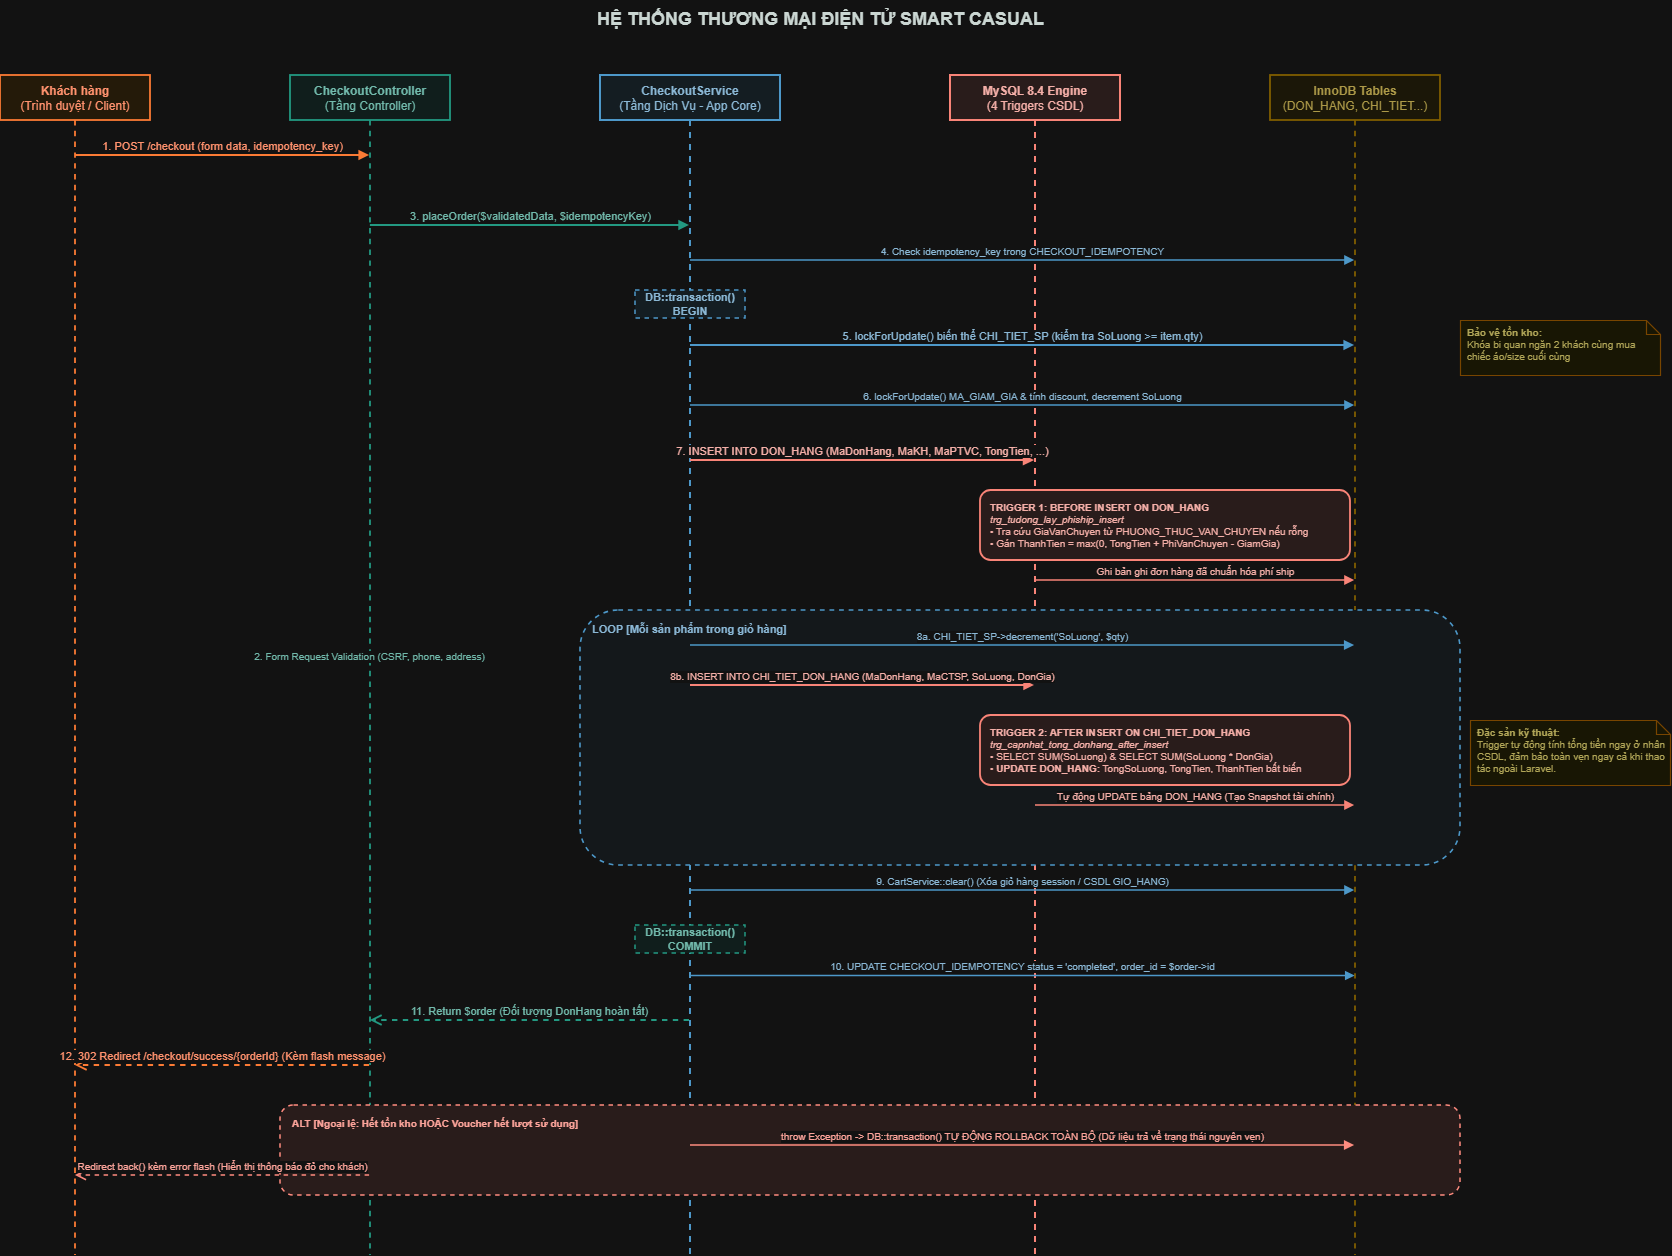

The diagram above was exported from draw.io. Its source (the exported page's mxGraphModel, read from the mxfile embedded in the PNG):
<mxGraphModel dx="2191" dy="1348" grid="1" gridSize="10" guides="1" tooltips="1" connect="1" arrows="1" fold="1" page="1" pageScale="1" pageWidth="1800" pageHeight="1400" math="0" shadow="0">
  <root>
    <mxCell id="0" />
    <mxCell id="1" parent="0" />
    <mxCell id="title_box" parent="1" style="text;html=1;align=center;verticalAlign=middle;resizable=0;points=[];autosize=1;strokeColor=none;fillColor=none;fontSize=18;fontColor=#14221D;fontFamily=Helvetica;" value="&lt;b&gt;HỆ THỐNG THƯƠNG MẠI ĐIỆN TỬ SMART CASUAL&lt;/b&gt;&lt;div&gt;&lt;br/&gt;&lt;/div&gt;" vertex="1">
      <mxGeometry height="60" width="470" x="665" y="15" as="geometry" />
    </mxCell>
    <mxCell id="p_client" parent="1" style="shape=umlLifeline;perimeter=lifelinePerimeter;whiteSpace=wrap;html=1;container=1;collapsible=0;recursiveResize=0;outlineConnect=0;size=45;fillColor=#FFF3E0;strokeColor=#E65100;strokeWidth=1.8;fontColor=#BF360C;fontSize=12;" value="&lt;b&gt;Khách hàng&lt;/b&gt;&lt;br&gt;(Trình duyệt / Client)" vertex="1">
      <mxGeometry height="1180" width="150" x="80" y="90" as="geometry" />
    </mxCell>
    <mxCell id="p_controller" parent="1" style="shape=umlLifeline;perimeter=lifelinePerimeter;whiteSpace=wrap;html=1;container=1;collapsible=0;recursiveResize=0;outlineConnect=0;size=45;fillColor=#E8F8F5;strokeColor=#16A085;strokeWidth=1.8;fontColor=#0E6251;fontSize=12;" value="&lt;b&gt;CheckoutController&lt;/b&gt;&lt;br&gt;(Tầng Controller)" vertex="1">
      <mxGeometry height="1180" width="160" x="370" y="90" as="geometry" />
    </mxCell>
    <mxCell id="p_service" parent="1" style="shape=umlLifeline;perimeter=lifelinePerimeter;whiteSpace=wrap;html=1;container=1;collapsible=0;recursiveResize=0;outlineConnect=0;size=45;fillColor=#EBF5FB;strokeColor=#2980B9;strokeWidth=2;fontColor=#1B4F72;fontSize=12;" value="&lt;b&gt;CheckoutService&lt;/b&gt;&lt;br&gt;(Tầng Dịch Vụ - App Core)" vertex="1">
      <mxGeometry height="1180" width="180" x="680" y="90" as="geometry" />
    </mxCell>
    <mxCell id="p_triggers" parent="1" style="shape=umlLifeline;perimeter=lifelinePerimeter;whiteSpace=wrap;html=1;container=1;collapsible=0;recursiveResize=0;outlineConnect=0;size=45;fillColor=#FDEDEC;strokeColor=#CB4335;strokeWidth=2;fontColor=#78281F;fontSize=12;" value="&lt;b&gt;MySQL 8.4 Engine&lt;/b&gt;&lt;br&gt;(4 Triggers CSDL)" vertex="1">
      <mxGeometry height="1180" width="170" x="1030" y="90" as="geometry" />
    </mxCell>
    <mxCell id="p_tables" parent="1" style="shape=umlLifeline;perimeter=lifelinePerimeter;whiteSpace=wrap;html=1;container=1;collapsible=0;recursiveResize=0;outlineConnect=0;size=45;fillColor=#FEF9E7;strokeColor=#D4AC0D;strokeWidth=1.8;fontColor=#7D6608;fontSize=12;" value="&lt;b&gt;InnoDB Tables&lt;/b&gt;&lt;br&gt;(DON_HANG, CHI_TIET...)" vertex="1">
      <mxGeometry height="1180" width="170" x="1350" y="90" as="geometry" />
    </mxCell>
    <mxCell id="msg_1" edge="1" parent="1" source="p_client" style="html=1;verticalAlign=bottom;endArrow=block;edgeStyle=orthogonalEdgeStyle;strokeColor=#E65100;strokeWidth=1.8;fontColor=#BF360C;fontSize=11;" target="p_controller" value="1. POST /checkout (form data, idempotency_key)">
      <mxGeometry relative="1" as="geometry">
        <mxPoint as="offset" />
        <Array as="points">
          <mxPoint x="250" y="170" />
          <mxPoint x="250" y="170" />
        </Array>
      </mxGeometry>
    </mxCell>
    <mxCell id="msg_2" edge="1" parent="1" source="p_controller" style="html=1;verticalAlign=bottom;endArrow=block;edgeStyle=orthogonalEdgeStyle;strokeColor=#16A085;strokeWidth=1.4;fontColor=#0E6251;fontSize=10;" target="p_controller" value="2. Form Request Validation (CSRF, phone, address)">
      <mxGeometry relative="1" as="geometry">
        <Array as="points">
          <mxPoint x="480" y="195" />
          <mxPoint x="500" y="195" />
          <mxPoint x="500" y="215" />
          <mxPoint x="455" y="215" />
        </Array>
      </mxGeometry>
    </mxCell>
    <mxCell id="msg_3" edge="1" parent="1" source="p_controller" style="html=1;verticalAlign=bottom;endArrow=block;edgeStyle=orthogonalEdgeStyle;strokeColor=#16A085;strokeWidth=1.8;fontColor=#0E6251;fontSize=11;" target="p_service" value="3. placeOrder($validatedData, $idempotencyKey)">
      <mxGeometry relative="1" as="geometry">
        <Array as="points">
          <mxPoint x="600" y="240" />
          <mxPoint x="600" y="240" />
        </Array>
      </mxGeometry>
    </mxCell>
    <mxCell id="msg_4" edge="1" parent="1" source="p_service" style="html=1;verticalAlign=bottom;endArrow=block;edgeStyle=orthogonalEdgeStyle;strokeColor=#2980B9;strokeWidth=1.5;fontColor=#1B4F72;fontSize=10;" target="p_tables" value="4. Check idempotency_key trong CHECKOUT_IDEMPOTENCY">
      <mxGeometry relative="1" as="geometry">
        <Array as="points">
          <mxPoint x="1100" y="275" />
          <mxPoint x="1100" y="275" />
        </Array>
      </mxGeometry>
    </mxCell>
    <mxCell id="box_trans" parent="1" style="shape=rect;html=1;whiteSpace=wrap;dashed=1;strokeColor=#2980B9;strokeWidth=1.5;fillColor=#EBF5FB;fontColor=#1B4F72;fontSize=11;align=center;" value="&lt;b&gt;DB::transaction() BEGIN&lt;/b&gt;" vertex="1">
      <mxGeometry height="28" width="110" x="715" y="305" as="geometry" />
    </mxCell>
    <mxCell id="msg_6" edge="1" parent="1" source="p_service" style="html=1;verticalAlign=bottom;endArrow=block;edgeStyle=orthogonalEdgeStyle;strokeColor=#2980B9;strokeWidth=1.8;fontColor=#1B4F72;fontSize=11;" target="p_tables" value="5. lockForUpdate() biến thể CHI_TIET_SP (kiểm tra SoLuong &gt;= item.qty)">
      <mxGeometry relative="1" as="geometry">
        <Array as="points">
          <mxPoint x="1100" y="360" />
          <mxPoint x="1100" y="360" />
        </Array>
      </mxGeometry>
    </mxCell>
    <mxCell id="note_lock" parent="1" style="shape=note;whiteSpace=wrap;html=1;size=14;verticalAlign=top;align=left;spacingLeft=5;fillColor=#FFFDE7;strokeColor=#FBC02D;strokeWidth=1.2;fontSize=10;fontColor=#685B00;" value="&lt;b&gt;Bảo vệ tồn kho:&lt;/b&gt;&lt;br&gt;Khóa bi quan ngăn 2 khách cùng mua chiếc áo/size cuối cùng" vertex="1">
      <mxGeometry height="55" width="200" x="1540" y="335" as="geometry" />
    </mxCell>
    <mxCell id="msg_7" edge="1" parent="1" source="p_service" style="html=1;verticalAlign=bottom;endArrow=block;edgeStyle=orthogonalEdgeStyle;strokeColor=#2980B9;strokeWidth=1.5;fontColor=#1B4F72;fontSize=10;" target="p_tables" value="6. lockForUpdate() MA_GIAM_GIA &amp; tính discount, decrement SoLuong">
      <mxGeometry relative="1" as="geometry">
        <Array as="points">
          <mxPoint x="1100" y="420" />
          <mxPoint x="1100" y="420" />
        </Array>
      </mxGeometry>
    </mxCell>
    <mxCell id="msg_8" edge="1" parent="1" source="p_service" style="html=1;verticalAlign=bottom;endArrow=block;edgeStyle=orthogonalEdgeStyle;strokeColor=#CB4335;strokeWidth=2;fontColor=#78281F;fontSize=11;" target="p_triggers" value="7. INSERT INTO DON_HANG (MaDonHang, MaKH, MaPTVC, TongTien, ...)">
      <mxGeometry relative="1" as="geometry">
        <Array as="points">
          <mxPoint x="940" y="475" />
          <mxPoint x="940" y="475" />
        </Array>
      </mxGeometry>
    </mxCell>
    <mxCell id="trg_1" parent="1" style="shape=rect;html=1;whiteSpace=wrap;dashed=0;strokeColor=#CB4335;strokeWidth=1.8;fillColor=#FDEDEC;fontColor=#78281F;fontSize=10;align=left;spacingLeft=8;rounded=1;" value="&lt;b&gt;TRIGGER 1: BEFORE INSERT ON DON_HANG&lt;/b&gt;&lt;br&gt;&lt;i&gt;trg_tudong_lay_phiship_insert&lt;/i&gt;&lt;br&gt;• Tra cứu GiaVanChuyen từ PHUONG_THUC_VAN_CHUYEN nếu rỗng&lt;br&gt;• Gán ThanhTien = max(0, TongTien + PhiVanChuyen - GiamGia)" vertex="1">
      <mxGeometry height="70" width="370" x="1060" y="505" as="geometry" />
    </mxCell>
    <mxCell id="msg_trg1_write" edge="1" parent="1" source="p_triggers" style="html=1;verticalAlign=bottom;endArrow=block;edgeStyle=orthogonalEdgeStyle;strokeColor=#CB4335;strokeWidth=1.5;fontColor=#78281F;fontSize=10;" target="p_tables" value="Ghi bản ghi đơn hàng đã chuẩn hóa phí ship">
      <mxGeometry relative="1" as="geometry">
        <Array as="points">
          <mxPoint x="1270" y="595" />
          <mxPoint x="1270" y="595" />
        </Array>
      </mxGeometry>
    </mxCell>
    <mxCell id="frame_loop" parent="1" style="shape=rect;html=1;whiteSpace=wrap;dashed=1;strokeColor=#2980B9;strokeWidth=1.6;fillColor=#F4F9FD;verticalAlign=top;align=left;spacingLeft=10;spacingTop=6;rounded=1;fontColor=#1B4F72;fontSize=11;" value="&lt;b&gt;LOOP [Mỗi sản phẩm trong giỏ hàng]&lt;/b&gt;" vertex="1">
      <mxGeometry height="255" width="880" x="660" y="625" as="geometry" />
    </mxCell>
    <mxCell id="msg_9a" edge="1" parent="1" source="p_service" style="html=1;verticalAlign=bottom;endArrow=block;edgeStyle=orthogonalEdgeStyle;strokeColor=#2980B9;strokeWidth=1.6;fontColor=#1B4F72;fontSize=10;" target="p_tables" value="8a. CHI_TIET_SP-&gt;decrement('SoLuong', $qty)">
      <mxGeometry relative="1" as="geometry">
        <Array as="points">
          <mxPoint x="1100" y="660" />
          <mxPoint x="1100" y="660" />
        </Array>
      </mxGeometry>
    </mxCell>
    <mxCell id="msg_9b" edge="1" parent="1" source="p_service" style="html=1;verticalAlign=bottom;endArrow=block;edgeStyle=orthogonalEdgeStyle;strokeColor=#CB4335;strokeWidth=1.8;fontColor=#78281F;fontSize=10;" target="p_triggers" value="8b. INSERT INTO CHI_TIET_DON_HANG (MaDonHang, MaCTSP, SoLuong, DonGia)">
      <mxGeometry relative="1" as="geometry">
        <Array as="points">
          <mxPoint x="940" y="700" />
          <mxPoint x="940" y="700" />
        </Array>
      </mxGeometry>
    </mxCell>
    <mxCell id="trg_2" parent="1" style="shape=rect;html=1;whiteSpace=wrap;dashed=0;strokeColor=#CB4335;strokeWidth=1.8;fillColor=#FDEDEC;fontColor=#78281F;fontSize=10;align=left;spacingLeft=8;rounded=1;" value="&lt;b&gt;TRIGGER 2: AFTER INSERT ON CHI_TIET_DON_HANG&lt;/b&gt;&lt;br&gt;&lt;i&gt;trg_capnhat_tong_donhang_after_insert&lt;/i&gt;&lt;br&gt;• SELECT SUM(SoLuong) &amp; SELECT SUM(SoLuong * DonGia)&lt;br&gt;• &lt;b&gt;UPDATE DON_HANG:&lt;/b&gt; TongSoLuong, TongTien, ThanhTien bất biến" vertex="1">
      <mxGeometry height="70" width="370" x="1060" y="730" as="geometry" />
    </mxCell>
    <mxCell id="msg_trg2_update" edge="1" parent="1" source="p_triggers" style="html=1;verticalAlign=bottom;endArrow=block;edgeStyle=orthogonalEdgeStyle;strokeColor=#CB4335;strokeWidth=1.5;fontColor=#78281F;fontSize=10;" target="p_tables" value="Tự động UPDATE bảng DON_HANG (Tạo Snapshot tài chính)">
      <mxGeometry relative="1" as="geometry">
        <Array as="points">
          <mxPoint x="1270" y="820" />
          <mxPoint x="1270" y="820" />
        </Array>
      </mxGeometry>
    </mxCell>
    <mxCell id="note_snapshot" parent="1" style="shape=note;whiteSpace=wrap;html=1;size=14;verticalAlign=top;align=left;spacingLeft=5;fillColor=#FFFDE7;strokeColor=#FBC02D;strokeWidth=1.2;fontSize=10;fontColor=#685B00;" value="&lt;b&gt;Đặc sản kỹ thuật:&lt;/b&gt;&lt;br&gt;Trigger tự động tính tổng tiền ngay ở nhân CSDL, đảm bảo toàn vẹn ngay cả khi thao tác ngoài Laravel." vertex="1">
      <mxGeometry height="65" width="200" x="1550" y="735" as="geometry" />
    </mxCell>
    <mxCell id="msg_10" edge="1" parent="1" source="p_service" style="html=1;verticalAlign=bottom;endArrow=block;edgeStyle=orthogonalEdgeStyle;strokeColor=#2980B9;strokeWidth=1.5;fontColor=#1B4F72;fontSize=10;" target="p_tables" value="9. CartService::clear() (Xóa giỏ hàng session / CSDL GIO_HANG)">
      <mxGeometry relative="1" as="geometry">
        <Array as="points">
          <mxPoint x="1100" y="905" />
          <mxPoint x="1100" y="905" />
        </Array>
      </mxGeometry>
    </mxCell>
    <mxCell id="box_commit" parent="1" style="shape=rect;html=1;whiteSpace=wrap;dashed=1;strokeColor=#16A085;strokeWidth=1.5;fillColor=#E8F8F5;fontColor=#0E6251;fontSize=11;align=center;" value="&lt;b&gt;DB::transaction() COMMIT&lt;/b&gt;" vertex="1">
      <mxGeometry height="28" width="110" x="715" y="940" as="geometry" />
    </mxCell>
    <mxCell id="msg_12" edge="1" parent="1" source="p_service" style="html=1;verticalAlign=bottom;endArrow=block;edgeStyle=orthogonalEdgeStyle;strokeColor=#2980B9;strokeWidth=1.4;fontColor=#1B4F72;fontSize=10;" target="p_tables" value="10. UPDATE CHECKOUT_IDEMPOTENCY status = 'completed', order_id = $order-&gt;id">
      <mxGeometry relative="1" as="geometry">
        <Array as="points">
          <mxPoint x="1100" y="990" />
          <mxPoint x="1100" y="990" />
        </Array>
      </mxGeometry>
    </mxCell>
    <mxCell id="msg_13" edge="1" parent="1" source="p_service" style="html=1;verticalAlign=bottom;endArrow=open;dashed=1;endSize=8;edgeStyle=orthogonalEdgeStyle;strokeColor=#16A085;strokeWidth=1.8;fontColor=#0E6251;fontSize=11;" target="p_controller" value="11. Return $order (Đối tượng DonHang hoàn tất)">
      <mxGeometry relative="1" as="geometry">
        <Array as="points">
          <mxPoint x="600" y="1035" />
          <mxPoint x="600" y="1035" />
        </Array>
      </mxGeometry>
    </mxCell>
    <mxCell id="msg_14" edge="1" parent="1" source="p_controller" style="html=1;verticalAlign=bottom;endArrow=open;dashed=1;endSize=8;edgeStyle=orthogonalEdgeStyle;strokeColor=#E65100;strokeWidth=1.8;fontColor=#BF360C;fontSize=11;" target="p_client" value="12. 302 Redirect /checkout/success/{orderId} (Kèm flash message)">
      <mxGeometry relative="1" as="geometry">
        <Array as="points">
          <mxPoint x="250" y="1080" />
          <mxPoint x="250" y="1080" />
        </Array>
      </mxGeometry>
    </mxCell>
    <mxCell id="frame_alt" parent="1" style="shape=rect;html=1;whiteSpace=wrap;dashed=1;strokeColor=#C0392B;strokeWidth=1.5;fillColor=#FDEDEC;verticalAlign=top;align=left;spacingLeft=10;spacingTop=6;rounded=1;fontColor=#922B21;fontSize=10;" value="&lt;b&gt;ALT [Ngoại lệ: Hết tồn kho HOẶC Voucher hết lượt sử dụng]&lt;/b&gt;" vertex="1">
      <mxGeometry height="90" width="1180" x="360" y="1120" as="geometry" />
    </mxCell>
    <mxCell id="msg_rollback" edge="1" parent="1" source="p_service" style="html=1;verticalAlign=bottom;endArrow=block;edgeStyle=orthogonalEdgeStyle;strokeColor=#C0392B;strokeWidth=1.6;fontColor=#922B21;fontSize=10;" target="p_tables" value="throw Exception -&gt; DB::transaction() TỰ ĐỘNG ROLLBACK TOÀN BỘ (Dữ liệu trả về trạng thái nguyên vẹn)">
      <mxGeometry relative="1" as="geometry">
        <Array as="points">
          <mxPoint x="1100" y="1160" />
          <mxPoint x="1100" y="1160" />
        </Array>
      </mxGeometry>
    </mxCell>
    <mxCell id="msg_error_res" edge="1" parent="1" source="p_controller" style="html=1;verticalAlign=bottom;endArrow=open;dashed=1;endSize=8;edgeStyle=orthogonalEdgeStyle;strokeColor=#C0392B;strokeWidth=1.5;fontColor=#922B21;fontSize=10;" target="p_client" value="Redirect back() kèm error flash (Hiển thị thông báo đỏ cho khách)">
      <mxGeometry relative="1" as="geometry">
        <Array as="points">
          <mxPoint x="250" y="1190" />
          <mxPoint x="250" y="1190" />
        </Array>
      </mxGeometry>
    </mxCell>
  </root>
</mxGraphModel>